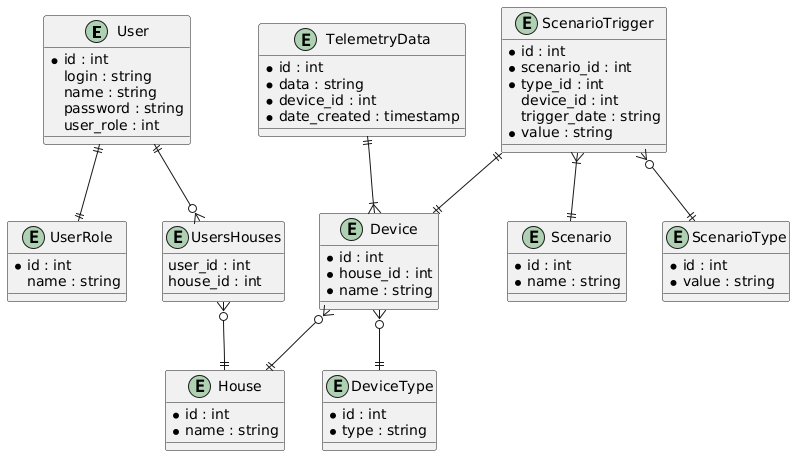

The diagram above was rendered by PlantUML. Its source (embedded in the PNG):
@startuml
entity User {
    * id : int
    login : string
    name : string
    password : string
    user_role : int
}

entity UserRole {
    * id : int
    name : string
}

entity UsersHouses {
    user_id : int
    house_id : int
}

entity House {
    * id : int
    * name : string
}

entity Device {
    * id : int
    * house_id : int
    * name : string
}

entity DeviceType {
    * id : int
    * type : string
}

entity TelemetryData {
    * id : int
    * data : string
    * device_id : int
    * date_created : timestamp
}

entity Scenario {
    * id : int
    * name : string
}

entity ScenarioType {
    * id : int
    * value : string
}

entity ScenarioTrigger {
    * id : int
    * scenario_id : int
    * type_id : int
      device_id : int
      trigger_date : string
    * value : string
}

User ||--o{ UsersHouses
User ||--|| UserRole
UsersHouses }o--|| House
Device }o--|| House
Device }o--|| DeviceType
TelemetryData ||--|{ Device
ScenarioTrigger }o--|| ScenarioType
ScenarioTrigger ||--|| Device
ScenarioTrigger }|--|| Scenario
@enduml